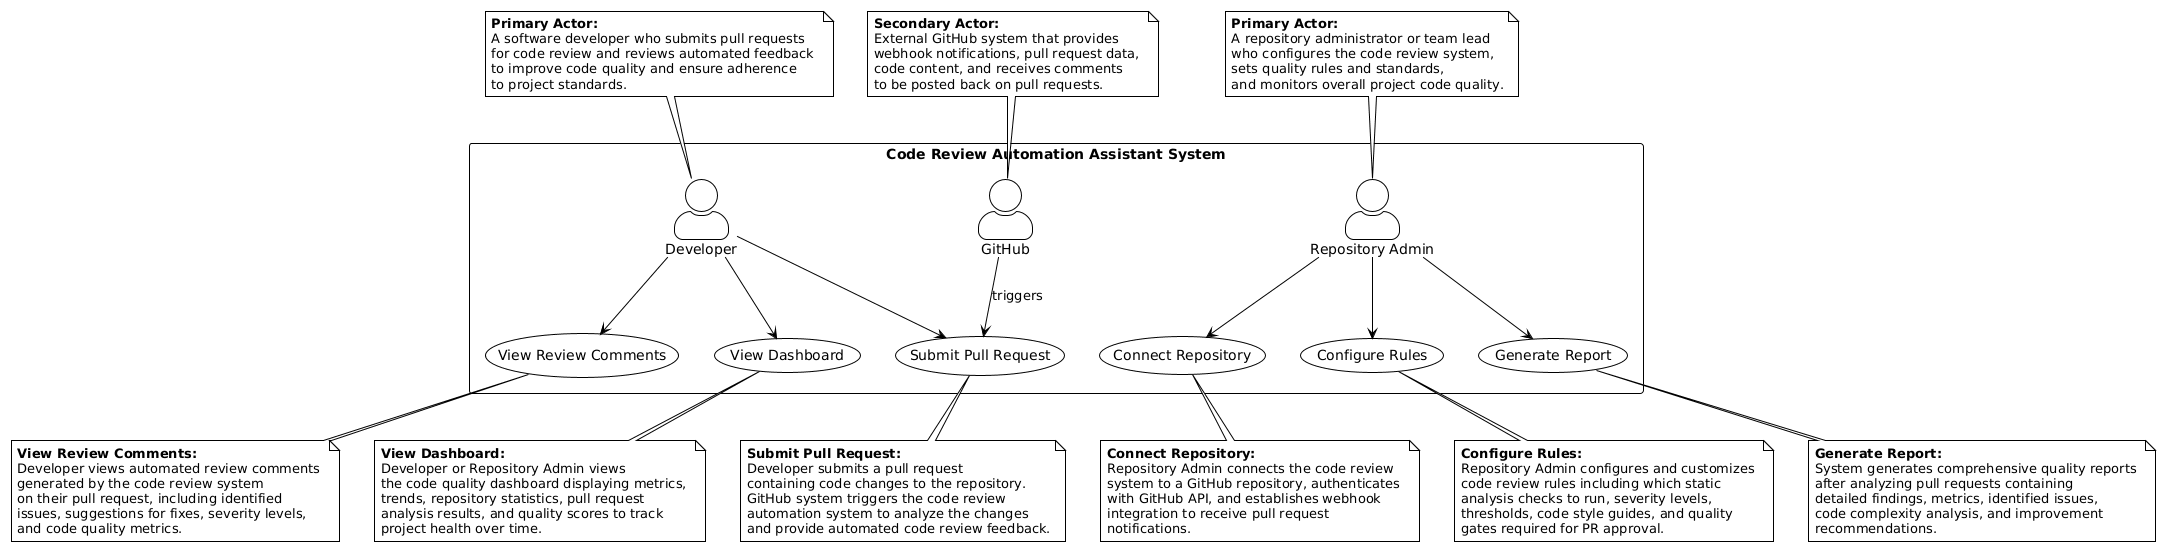

The diagram above was rendered by PlantUML. Its source (embedded in the PNG):
@startuml
!theme plain
skinparam backgroundColor #FFFFFF
skinparam actorStyle awesome

rectangle "Code Review Automation Assistant System" {
    
    ' Primary Actors
    actor "Developer" as Developer
    actor "Repository Admin" as Admin
    
    ' Secondary Actors
    actor "GitHub" as System
    
    ' Use Cases
    usecase "Submit Pull Request" as UC1
    usecase "View Review Comments" as UC2
    usecase "Connect Repository" as UC3
    usecase "Configure Rules" as UC4
    usecase "View Dashboard" as UC5
    usecase "Generate Report" as UC6
    
    ' Developer Associations
    Developer --> UC1
    Developer --> UC2
    Developer --> UC5
    
    ' Repository Admin Associations
    Admin --> UC3
    Admin --> UC4
    Admin --> UC6
    
    ' GitHub System Associations
    System --> UC1 : triggers
}

note top of Developer
    **Primary Actor:** 
    A software developer who submits pull requests 
    for code review and reviews automated feedback 
    to improve code quality and ensure adherence 
    to project standards.
end note

note top of Admin
    **Primary Actor:** 
    A repository administrator or team lead 
    who configures the code review system, 
    sets quality rules and standards, 
    and monitors overall project code quality.
end note

note top of System
    **Secondary Actor:** 
    External GitHub system that provides 
    webhook notifications, pull request data, 
    code content, and receives comments 
    to be posted back on pull requests.
end note

note bottom of UC1
    **Submit Pull Request:** 
    Developer submits a pull request 
    containing code changes to the repository. 
    GitHub system triggers the code review 
    automation system to analyze the changes 
    and provide automated code review feedback.
end note

note bottom of UC2
    **View Review Comments:** 
    Developer views automated review comments 
    generated by the code review system 
    on their pull request, including identified 
    issues, suggestions for fixes, severity levels, 
    and code quality metrics.
end note

note bottom of UC3
    **Connect Repository:** 
    Repository Admin connects the code review 
    system to a GitHub repository, authenticates 
    with GitHub API, and establishes webhook 
    integration to receive pull request 
    notifications.
end note

note bottom of UC4
    **Configure Rules:** 
    Repository Admin configures and customizes 
    code review rules including which static 
    analysis checks to run, severity levels, 
    thresholds, code style guides, and quality 
    gates required for PR approval.
end note

note bottom of UC5
    **View Dashboard:** 
    Developer or Repository Admin views 
    the code quality dashboard displaying metrics, 
    trends, repository statistics, pull request 
    analysis results, and quality scores to track 
    project health over time.
end note

note bottom of UC6
    **Generate Report:** 
    System generates comprehensive quality reports 
    after analyzing pull requests containing 
    detailed findings, metrics, identified issues, 
    code complexity analysis, and improvement 
    recommendations.
end note
@enduml